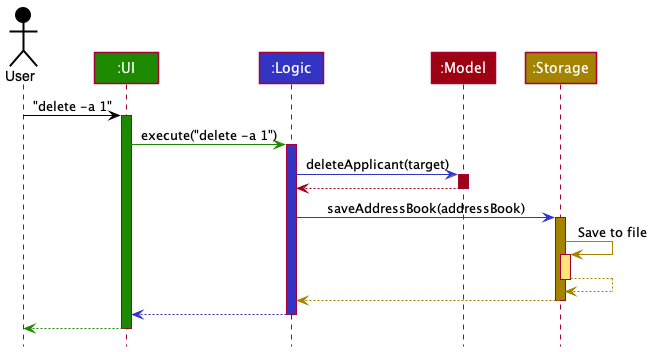

The diagram above was rendered by PlantUML. Its source (embedded in the PNG):
@startuml
!include style.puml

Actor User as user USER_COLOR
Participant ":UI" as ui UI_COLOR
Participant ":Logic" as logic LOGIC_COLOR
Participant ":Model" as model MODEL_COLOR
Participant ":Storage" as storage STORAGE_COLOR

user -[USER_COLOR]> ui : "delete -a 1"
activate ui UI_COLOR

ui -[UI_COLOR]> logic : execute("delete -a 1")
activate logic LOGIC_COLOR

logic -[LOGIC_COLOR]> model : deleteApplicant(target)
activate model MODEL_COLOR

model -[MODEL_COLOR]-> logic
deactivate model

logic -[LOGIC_COLOR]> storage : saveAddressBook(addressBook)
activate storage STORAGE_COLOR

storage -[STORAGE_COLOR]> storage : Save to file
activate storage STORAGE_COLOR_T1
storage --[STORAGE_COLOR]> storage
deactivate storage

storage --[STORAGE_COLOR]> logic
deactivate storage

logic --[LOGIC_COLOR]> ui
deactivate logic

ui--[UI_COLOR]> user
deactivate ui
@enduml